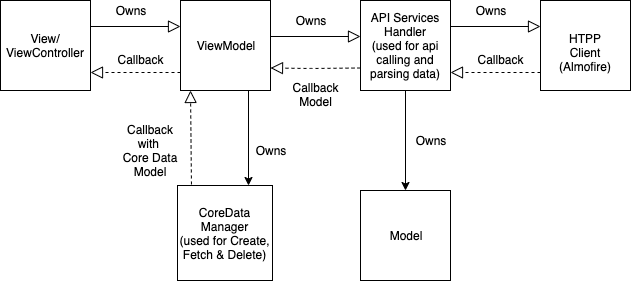

The diagram above was exported from draw.io. Its source (the exported page's mxGraphModel, read from the mxfile embedded in the PNG):
<mxGraphModel dx="932" dy="451" grid="1" gridSize="10" guides="1" tooltips="1" connect="1" arrows="1" fold="1" page="1" pageScale="1.5" pageWidth="1169" pageHeight="826" background="none" math="0" shadow="0">
  <root>
    <mxCell id="0" style=";html=1;" />
    <mxCell id="1" style=";html=1;" parent="0" />
    <mxCell id="1672d66443f91eb5-13" style="edgeStyle=orthogonalEdgeStyle;rounded=0;html=1;jettySize=auto;orthogonalLoop=1;endArrow=circlePlus;endFill=0;" parent="1" edge="1">
      <mxGeometry relative="1" as="geometry">
        <Array as="points">
          <mxPoint x="477" y="485" />
          <mxPoint x="517" y="485" />
        </Array>
        <mxPoint x="517" y="445" as="targetPoint" />
      </mxGeometry>
    </mxCell>
    <mxCell id="1672d66443f91eb5-15" style="edgeStyle=orthogonalEdgeStyle;rounded=0;html=1;endArrow=circlePlus;endFill=0;jettySize=auto;orthogonalLoop=1;" parent="1" edge="1">
      <mxGeometry relative="1" as="geometry">
        <Array as="points">
          <mxPoint x="717" y="485" />
          <mxPoint x="517" y="485" />
        </Array>
        <mxPoint x="517" y="445" as="targetPoint" />
      </mxGeometry>
    </mxCell>
    <mxCell id="1672d66443f91eb5-21" style="edgeStyle=none;rounded=0;html=1;dashed=1;endArrow=none;endFill=0;jettySize=auto;orthogonalLoop=1;" parent="1" edge="1">
      <mxGeometry relative="1" as="geometry">
        <mxPoint x="1137.4166666666665" y="605" as="sourcePoint" />
      </mxGeometry>
    </mxCell>
    <mxCell id="1672d66443f91eb5-16" style="edgeStyle=orthogonalEdgeStyle;rounded=0;html=1;endArrow=circlePlus;endFill=0;jettySize=auto;orthogonalLoop=1;entryX=0.25;entryY=1;" parent="1" edge="1">
      <mxGeometry relative="1" as="geometry">
        <Array as="points">
          <mxPoint x="627" y="635" />
          <mxPoint x="677" y="635" />
        </Array>
        <mxPoint x="677" y="605" as="targetPoint" />
      </mxGeometry>
    </mxCell>
    <mxCell id="1672d66443f91eb5-17" style="edgeStyle=orthogonalEdgeStyle;rounded=0;html=1;endArrow=circlePlus;endFill=0;jettySize=auto;orthogonalLoop=1;entryX=0.5;entryY=1;" parent="1" edge="1">
      <mxGeometry relative="1" as="geometry">
        <Array as="points">
          <mxPoint x="817" y="635" />
          <mxPoint x="717" y="635" />
        </Array>
        <mxPoint x="717" y="605" as="targetPoint" />
      </mxGeometry>
    </mxCell>
    <mxCell id="1672d66443f91eb5-18" style="edgeStyle=orthogonalEdgeStyle;rounded=0;html=1;endArrow=circlePlus;endFill=0;jettySize=auto;orthogonalLoop=1;entryX=0.75;entryY=1;" parent="1" edge="1">
      <mxGeometry relative="1" as="geometry">
        <Array as="points">
          <mxPoint x="1017" y="625" />
          <mxPoint x="757" y="625" />
        </Array>
        <mxPoint x="757" y="605" as="targetPoint" />
      </mxGeometry>
    </mxCell>
    <mxCell id="1672d66443f91eb5-22" style="edgeStyle=none;rounded=0;html=1;dashed=1;endArrow=none;endFill=0;jettySize=auto;orthogonalLoop=1;" parent="1" edge="1">
      <mxGeometry relative="1" as="geometry">
        <mxPoint x="1017" y="425" as="targetPoint" />
      </mxGeometry>
    </mxCell>
    <mxCell id="1672d66443f91eb5-14" style="edgeStyle=orthogonalEdgeStyle;rounded=0;html=1;endArrow=circlePlus;endFill=0;jettySize=auto;orthogonalLoop=1;" parent="1" edge="1">
      <mxGeometry relative="1" as="geometry">
        <Array as="points">
          <mxPoint x="477" y="755" />
          <mxPoint x="477" y="755" />
        </Array>
        <mxPoint x="477" y="615" as="targetPoint" />
      </mxGeometry>
    </mxCell>
    <mxCell id="1672d66443f91eb5-19" style="rounded=0;html=1;endArrow=none;endFill=0;jettySize=auto;orthogonalLoop=1;dashed=1;" parent="1" edge="1">
      <mxGeometry relative="1" as="geometry">
        <mxPoint x="1000.030303030303" y="725" as="targetPoint" />
      </mxGeometry>
    </mxCell>
    <mxCell id="1672d66443f91eb5-20" style="edgeStyle=none;rounded=0;html=1;dashed=1;endArrow=none;endFill=0;jettySize=auto;orthogonalLoop=1;" parent="1" edge="1">
      <mxGeometry relative="1" as="geometry">
        <mxPoint x="1187" y="605" as="targetPoint" />
      </mxGeometry>
    </mxCell>
    <mxCell id="NOn9Y7doc6wYOY2a9TLh-1" value="View/&lt;br&gt;ViewController" style="whiteSpace=wrap;html=1;aspect=fixed;" parent="1" vertex="1">
      <mxGeometry x="350" y="50" width="90" height="90" as="geometry" />
    </mxCell>
    <mxCell id="NOn9Y7doc6wYOY2a9TLh-4" value="" style="edgeStyle=none;html=1;endArrow=block;endFill=0;endSize=10;verticalAlign=bottom;startSize=6;exitX=1;exitY=0.5;exitDx=0;exitDy=0;" parent="1" edge="1">
      <mxGeometry width="160" relative="1" as="geometry">
        <mxPoint x="440" y="76" as="sourcePoint" />
        <mxPoint x="530" y="76" as="targetPoint" />
      </mxGeometry>
    </mxCell>
    <mxCell id="NOn9Y7doc6wYOY2a9TLh-9" value="" style="edgeStyle=none;html=1;endArrow=block;endFill=0;endSize=10;verticalAlign=bottom;startSize=6;exitX=1;exitY=0.5;exitDx=0;exitDy=0;dashed=1;" parent="1" edge="1">
      <mxGeometry width="160" relative="1" as="geometry">
        <mxPoint x="530" y="122" as="sourcePoint" />
        <mxPoint x="440" y="122" as="targetPoint" />
      </mxGeometry>
    </mxCell>
    <mxCell id="NOn9Y7doc6wYOY2a9TLh-10" value="Owns" style="text;html=1;strokeColor=none;fillColor=none;align=center;verticalAlign=middle;whiteSpace=wrap;rounded=0;" parent="1" vertex="1">
      <mxGeometry x="460" y="50" width="40" height="20" as="geometry" />
    </mxCell>
    <mxCell id="NOn9Y7doc6wYOY2a9TLh-13" value="Callback" style="text;html=1;strokeColor=none;fillColor=none;align=center;verticalAlign=middle;whiteSpace=wrap;rounded=0;" parent="1" vertex="1">
      <mxGeometry x="470" y="99" width="40" height="20" as="geometry" />
    </mxCell>
    <mxCell id="OXIg-xrwzDvKQFVRckue-7" style="edgeStyle=orthogonalEdgeStyle;rounded=0;orthogonalLoop=1;jettySize=auto;html=1;exitX=0.75;exitY=1;exitDx=0;exitDy=0;entryX=0.75;entryY=0;entryDx=0;entryDy=0;" edge="1" parent="1" source="NOn9Y7doc6wYOY2a9TLh-14" target="NOn9Y7doc6wYOY2a9TLh-25">
      <mxGeometry relative="1" as="geometry" />
    </mxCell>
    <mxCell id="NOn9Y7doc6wYOY2a9TLh-14" value="ViewModel" style="whiteSpace=wrap;html=1;aspect=fixed;" parent="1" vertex="1">
      <mxGeometry x="530" y="50" width="90" height="90" as="geometry" />
    </mxCell>
    <mxCell id="OXIg-xrwzDvKQFVRckue-3" style="edgeStyle=orthogonalEdgeStyle;rounded=0;orthogonalLoop=1;jettySize=auto;html=1;exitX=0.5;exitY=1;exitDx=0;exitDy=0;entryX=0.5;entryY=0;entryDx=0;entryDy=0;" edge="1" parent="1" source="NOn9Y7doc6wYOY2a9TLh-15" target="OXIg-xrwzDvKQFVRckue-2">
      <mxGeometry relative="1" as="geometry" />
    </mxCell>
    <mxCell id="NOn9Y7doc6wYOY2a9TLh-15" value="API Services Handler&lt;br&gt;(used for api calling and parsing data)" style="whiteSpace=wrap;html=1;aspect=fixed;" parent="1" vertex="1">
      <mxGeometry x="710" y="50" width="90" height="90" as="geometry" />
    </mxCell>
    <mxCell id="NOn9Y7doc6wYOY2a9TLh-16" value="" style="edgeStyle=none;html=1;endArrow=block;endFill=0;endSize=10;verticalAlign=bottom;startSize=6;exitX=1;exitY=0.5;exitDx=0;exitDy=0;" parent="1" edge="1">
      <mxGeometry width="160" relative="1" as="geometry">
        <mxPoint x="800" y="76" as="sourcePoint" />
        <mxPoint x="890" y="76" as="targetPoint" />
      </mxGeometry>
    </mxCell>
    <mxCell id="NOn9Y7doc6wYOY2a9TLh-17" value="" style="edgeStyle=none;html=1;endArrow=block;endFill=0;endSize=10;verticalAlign=bottom;startSize=6;exitX=1;exitY=0.5;exitDx=0;exitDy=0;dashed=1;" parent="1" edge="1">
      <mxGeometry width="160" relative="1" as="geometry">
        <mxPoint x="890" y="122" as="sourcePoint" />
        <mxPoint x="800" y="122" as="targetPoint" />
      </mxGeometry>
    </mxCell>
    <mxCell id="NOn9Y7doc6wYOY2a9TLh-18" value="Owns" style="text;html=1;strokeColor=none;fillColor=none;align=center;verticalAlign=middle;whiteSpace=wrap;rounded=0;" parent="1" vertex="1">
      <mxGeometry x="820" y="50" width="40" height="20" as="geometry" />
    </mxCell>
    <mxCell id="NOn9Y7doc6wYOY2a9TLh-19" value="Callback" style="text;html=1;strokeColor=none;fillColor=none;align=center;verticalAlign=middle;whiteSpace=wrap;rounded=0;" parent="1" vertex="1">
      <mxGeometry x="830" y="99" width="40" height="20" as="geometry" />
    </mxCell>
    <mxCell id="NOn9Y7doc6wYOY2a9TLh-20" value="HTPP Client&lt;br&gt;(Almofire)" style="whiteSpace=wrap;html=1;aspect=fixed;" parent="1" vertex="1">
      <mxGeometry x="890" y="50" width="90" height="90" as="geometry" />
    </mxCell>
    <mxCell id="NOn9Y7doc6wYOY2a9TLh-21" value="" style="edgeStyle=none;html=1;endArrow=block;endFill=0;endSize=10;verticalAlign=bottom;startSize=6;exitX=1;exitY=0.5;exitDx=0;exitDy=0;" parent="1" edge="1">
      <mxGeometry width="160" relative="1" as="geometry">
        <mxPoint x="620" y="86" as="sourcePoint" />
        <mxPoint x="710" y="86" as="targetPoint" />
      </mxGeometry>
    </mxCell>
    <mxCell id="NOn9Y7doc6wYOY2a9TLh-23" value="Owns" style="text;html=1;strokeColor=none;fillColor=none;align=center;verticalAlign=middle;whiteSpace=wrap;rounded=0;" parent="1" vertex="1">
      <mxGeometry x="640" y="60" width="40" height="20" as="geometry" />
    </mxCell>
    <mxCell id="NOn9Y7doc6wYOY2a9TLh-25" value="CoreData Manager&lt;br&gt;(used for Create, Fetch &amp;amp; Delete)" style="whiteSpace=wrap;html=1;aspect=fixed;" parent="1" vertex="1">
      <mxGeometry x="527" y="235" width="95" height="95" as="geometry" />
    </mxCell>
    <mxCell id="NOn9Y7doc6wYOY2a9TLh-28" value="" style="edgeStyle=none;html=1;endArrow=block;endFill=0;endSize=10;verticalAlign=bottom;startSize=6;dashed=1;entryX=0.1;entryY=1.022;entryDx=0;entryDy=0;entryPerimeter=0;exitX=0.147;exitY=-0.011;exitDx=0;exitDy=0;exitPerimeter=0;" parent="1" source="NOn9Y7doc6wYOY2a9TLh-25" edge="1">
      <mxGeometry width="160" relative="1" as="geometry">
        <mxPoint x="540" y="228" as="sourcePoint" />
        <mxPoint x="540" y="139.98000000000002" as="targetPoint" />
        <Array as="points" />
      </mxGeometry>
    </mxCell>
    <mxCell id="NOn9Y7doc6wYOY2a9TLh-32" value="Callback&lt;br&gt;with&amp;nbsp;&lt;br&gt;Core Data Model" style="text;html=1;strokeColor=none;fillColor=none;align=center;verticalAlign=middle;whiteSpace=wrap;rounded=0;" parent="1" vertex="1">
      <mxGeometry x="465" y="190" width="70" height="20" as="geometry" />
    </mxCell>
    <mxCell id="2TGvJeUMWkC9oDZjvGxq-3" value="" style="edgeStyle=none;html=1;endArrow=block;endFill=0;endSize=10;verticalAlign=bottom;startSize=6;dashed=1;entryX=1;entryY=0.75;entryDx=0;entryDy=0;exitX=0;exitY=0.75;exitDx=0;exitDy=0;" parent="1" source="NOn9Y7doc6wYOY2a9TLh-15" target="NOn9Y7doc6wYOY2a9TLh-14" edge="1">
      <mxGeometry width="160" relative="1" as="geometry">
        <mxPoint x="630" y="240" as="sourcePoint" />
        <mxPoint x="540" y="320" as="targetPoint" />
        <Array as="points">
          <mxPoint x="660" y="118" />
        </Array>
      </mxGeometry>
    </mxCell>
    <mxCell id="2TGvJeUMWkC9oDZjvGxq-6" value="Callback&lt;br&gt;Model" style="text;html=1;strokeColor=none;fillColor=none;align=center;verticalAlign=middle;whiteSpace=wrap;rounded=0;rotation=0;" parent="1" vertex="1">
      <mxGeometry x="645" y="134" width="40" height="20" as="geometry" />
    </mxCell>
    <mxCell id="OXIg-xrwzDvKQFVRckue-2" value="Model" style="whiteSpace=wrap;html=1;aspect=fixed;" vertex="1" parent="1">
      <mxGeometry x="710" y="240" width="90" height="90" as="geometry" />
    </mxCell>
    <mxCell id="OXIg-xrwzDvKQFVRckue-4" value="Owns" style="text;html=1;strokeColor=none;fillColor=none;align=center;verticalAlign=middle;whiteSpace=wrap;rounded=0;" vertex="1" parent="1">
      <mxGeometry x="760" y="180" width="40" height="20" as="geometry" />
    </mxCell>
    <mxCell id="OXIg-xrwzDvKQFVRckue-8" value="Owns" style="text;html=1;strokeColor=none;fillColor=none;align=center;verticalAlign=middle;whiteSpace=wrap;rounded=0;" vertex="1" parent="1">
      <mxGeometry x="600" y="190" width="40" height="20" as="geometry" />
    </mxCell>
  </root>
</mxGraphModel>